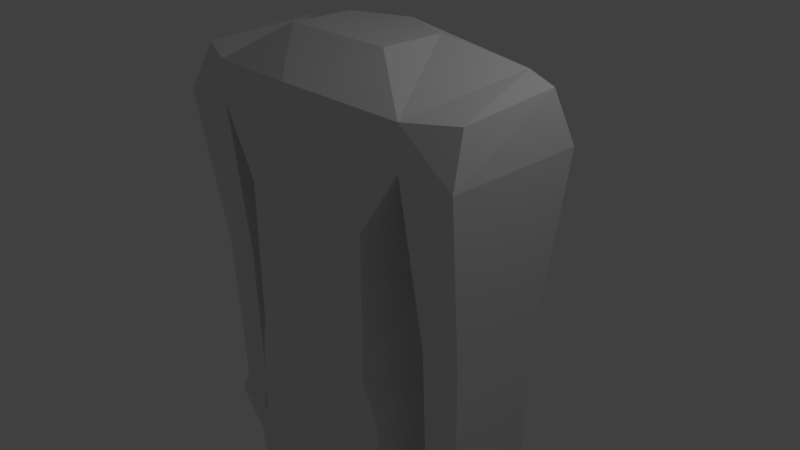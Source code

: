 # Source: Syperhero.blend  (saved by Blender 2.78.0; exported with 4.5.12 LTS)
import bpy
from mathutils import Matrix  # noqa: F401  (used for matrix-valued properties, if any)

bpy.ops.wm.read_factory_settings(use_empty=True)
scene = bpy.context.scene
scene.name = 'Scene'

# ---- collections
col_collection_1 = bpy.data.collections.new('Collection 1'); scene.collection.children.link(col_collection_1)

# ---- materials (node trees are filled in below, after node groups)
mat_material = bpy.data.materials.new('Material')
mat_material.alpha_threshold = 0.0
mat_material.use_transparent_shadow = False
mat_material.roughness = 0.5
mat_material.line_color = (0.0, 0.0, 0.0, 1.0)

# ---- material node trees

# ---- world
world_world = bpy.data.worlds.new('World'); scene.world = world_world
world_world.color = (0.05088, 0.05088, 0.05088)
world_world.use_sun_shadow = False
world_world.sun_shadow_jitter_overblur = 0.0
world_world.cycles.sampling_method = 'MANUAL'

# ---- cameras
cam_camera = bpy.data.cameras.new('Camera')
cam_camera.clip_end = 100.0
cam_camera.lens = 35.0
cam_camera.sensor_width = 32.0
cam_camera.sensor_height = 18.0
cam_camera.ortho_scale = 7.314
cam_camera.dof.focus_distance = 0.0
cam_camera.dof.aperture_fstop = 128.0

# ---- lights
light_lamp = bpy.data.lights.new('Lamp', 'POINT')
light_lamp.transmission_factor = 0.0
light_lamp.cutoff_distance = 30.0
light_lamp.energy = 100.0
light_lamp.shadow_buffer_clip_start = 1.001
light_lamp.shadow_soft_size = 0.1
light_lamp.shadow_maximum_resolution = 0.006
light_lamp.use_absolute_resolution = True

# ---- meshes
me_cube = bpy.data.meshes.new('Cube')
me_cube.from_pydata([(1.0, 1.0, -1.0), (1.0, -1.0, -1.0), (1.306, 1.0, 1.0), (1.0, -1.0, 1.0), (0.0, 0.8549, -1.0), (0.0, -1.0, -1.0), (0.0, 0.9591, 1.0), (0.0, -1.0, 1.0), (1.557, 0.9538, 1.879), (1.557, -0.9538, 1.879), (0.0, 1.098, 1.76), (0.0, -1.202, 1.76), (1.802, 0.7489, 2.678), (1.557, -0.9538, 2.426), (0.0, 1.098, 2.545), (0.0, -1.202, 2.545), (0.7797, 0.4338, 2.925), (0.7797, -0.4338, 2.925), (0.0, 0.7421, 2.925), (0.0, -0.4338, 2.925), (2.322, 0.9538, 1.879), (2.322, -0.9538, 1.879), (2.218, 0.6563, 2.589), (2.197, -0.6962, 2.48), (1.669, 0.6734, -0.3796), (1.669, -0.6734, -0.3796), (2.21, 0.6734, -0.3796), (2.21, -0.6734, -0.3796), (1.698, 0.6014, -2.697), (1.698, -0.6014, -2.697), (2.181, 0.6014, -2.697), (2.181, -0.6014, -2.697), (1.661, 0.6938, -2.971), (1.661, -0.6938, -2.971), (2.218, 0.6938, -2.971), (2.218, -0.6938, -2.971), (1.749, 0.4757, -3.813), (1.749, -0.4757, -3.813), (2.13, 0.4757, -3.813), (2.13, -0.4757, -3.813), (1.77, 0.4235, -4.45), (1.77, -0.4235, -4.45), (2.11, 0.4235, -4.45), (2.11, -0.4235, -4.45), (1.032, 1.269, -1.588), (1.164, -0.9379, -1.573), (0.0, 1.26, -1.599), (0.0, -1.051, -1.573), (1.059, 0.8543, -2.705), (1.222, -0.9379, -2.729), (0.0, 0.8689, -2.538), (0.0, -1.144, -2.328), (0.1423, 0.7758, -2.872), (0.2421, -0.8387, -2.73), (0.0, 0.7053, -2.73), (0.0, -0.9945, -2.73), (0.9298, 0.6572, -5.948), (0.9298, -0.8842, -5.948), (0.3729, 0.5833, -5.948), (0.3729, -0.8163, -5.948), (0.8969, 0.7769, -8.829), (0.8969, -0.449, -8.829), (0.4103, 0.7123, -8.829), (0.4103, -0.3896, -8.829), (0.9634, 0.8191, -9.122), (1.069, -0.7405, -9.122), (0.3442, 0.7369, -9.123), (0.3442, -0.665, -9.123), (0.9636, 0.8191, -9.433), (1.069, -0.7405, -9.433), (0.3445, 0.7369, -9.433), (0.3445, -0.665, -9.433), (0.4057, -1.453, -9.244), (0.8463, -1.429, -9.243), (0.4059, -1.453, -9.433), (0.8464, -1.429, -9.432)], [(50, 52)], [(0, 2, 3, 1), (2, 0, 4, 6), (1, 3, 7, 5), (3, 2, 8, 9), (11, 9, 13, 15), (2, 6, 10, 8), (7, 3, 9, 11), (15, 13, 17, 19), (8, 12, 22, 20), (8, 10, 14, 12), (16, 18, 19, 17), (13, 12, 16, 17), (12, 14, 18, 16), (21, 20, 22, 23), (9, 8, 24, 25), (13, 9, 21, 23), (12, 13, 23, 22), (24, 26, 30, 28), (21, 9, 25, 27), (20, 21, 27, 26), (8, 20, 26, 24), (31, 29, 33, 35), (25, 24, 28, 29), (27, 25, 29, 31), (26, 27, 31, 30), (34, 35, 39, 38), (30, 31, 35, 34), (28, 30, 34, 32), (29, 28, 32, 33), (36, 38, 42, 40), (32, 34, 38, 36), (33, 32, 36, 37), (35, 33, 37, 39), (41, 40, 42, 43), (37, 36, 40, 41), (39, 37, 41, 43), (38, 39, 43, 42), (4, 0, 44, 46), (45, 47, 51, 49), (0, 1, 45, 44), (1, 5, 47, 45), (50, 48, 52, 54), (44, 45, 49, 48), (46, 44, 48, 50), (53, 55, 54, 52), (49, 51, 55, 53), (52, 48, 56, 58), (56, 57, 61, 60), (49, 53, 59, 57), (48, 49, 57, 56), (53, 52, 58, 59), (61, 63, 67, 65), (57, 59, 63, 61), (58, 56, 60, 62), (59, 58, 62, 63), (64, 65, 69, 68), (62, 60, 64, 66), (63, 62, 66, 67), (60, 61, 65, 64), (68, 69, 71, 70), (71, 69, 75, 74), (66, 64, 68, 70), (67, 66, 70, 71), (73, 72, 74, 75), (65, 67, 72, 73), (67, 71, 74, 72), (69, 65, 73, 75)])
_uv = me_cube.uv_layers.new(name='UVMap')
_uv.uv.foreach_set('vector', [0.6992, 0.4522, 0.6777, 0.6261, 0.5238, 0.6317, 0.5132, 0.4522, 0.6777, 0.6261, 0.6992, 0.4522, 0.7975, 0.4537, 0.7932, 0.6486, 0.5132, 0.4522, 0.5238, 0.6317, 0.4322, 0.6474, 0.421, 0.4566, 0.5238, 0.6317, 0.6777, 0.6261, 0.6589, 0.6874, 0.5627, 0.6907, 0.4459, 0.7243, 0.5627, 0.6907, 0.5732, 0.7218, 0.4797, 0.7979, 0.6777, 0.6261, 0.7932, 0.6486, 0.7752, 0.7239, 0.6589, 0.6874, 0.4322, 0.6474, 0.5238, 0.6317, 0.5627, 0.6907, 0.4459, 0.7243, 0.4797, 0.7979, 0.5732, 0.7218, 0.5866, 0.7773, 0.5703, 0.8463, 0.7981, 0.3953, 0.739, 0.4518, 0.7191, 0.4172, 0.7414, 0.376, 0.6589, 0.6874, 0.7752, 0.7239, 0.7393, 0.7936, 0.6367, 0.7225, 0.6412, 0.7738, 0.6946, 0.8257, 0.5703, 0.8463, 0.5866, 0.7773, 0.5732, 0.7218, 0.6367, 0.7225, 0.6412, 0.7738, 0.5866, 0.7773, 0.6367, 0.7225, 0.7393, 0.7936, 0.6946, 0.8257, 0.6412, 0.7738, 0.6328, 0.3703, 0.7414, 0.376, 0.7191, 0.4172, 0.6462, 0.408, 0.575, 0.396, 0.421, 0.3775, 0.4647, 0.1965, 0.5783, 0.2072, 0.6044, 0.4404, 0.575, 0.396, 0.6328, 0.3703, 0.6462, 0.408, 0.739, 0.4518, 0.6044, 0.4404, 0.6462, 0.408, 0.7191, 0.4172, 0.7888, 0.2004, 0.7412, 0.2026, 0.7298, 0.003363, 0.7707, 0.0002024, 0.6328, 0.3703, 0.575, 0.396, 0.5783, 0.2072, 0.6241, 0.2072, 0.7414, 0.376, 0.6328, 0.3703, 0.6241, 0.2072, 0.7412, 0.2026, 0.7981, 0.3953, 0.7414, 0.376, 0.7412, 0.2026, 0.7888, 0.2004, 0.008622, 0.7774, 0.0002024, 0.7293, 0.03049, 0.7217, 0.03305, 0.7719, 0.5783, 0.2072, 0.4647, 0.1965, 0.4834, 0.0002026, 0.5855, 0.006745, 0.6241, 0.2072, 0.5783, 0.2072, 0.5855, 0.006745, 0.6263, 0.00744, 0.7412, 0.2026, 0.6241, 0.2072, 0.6263, 0.00744, 0.7298, 0.003363, 0.04732, 0.8724, 0.03305, 0.7719, 0.1004, 0.7767, 0.1095, 0.85, 0.02554, 0.8743, 0.008622, 0.7774, 0.03305, 0.7719, 0.04732, 0.8724, 0.0307, 0.9145, 0.02554, 0.8743, 0.04732, 0.8724, 0.05506, 0.9145, 0.3077, 0.7377, 0.3202, 0.8371, 0.2984, 0.8476, 0.284, 0.733, 0.1267, 0.8795, 0.1095, 0.85, 0.1441, 0.8271, 0.173, 0.8407, 0.05506, 0.9145, 0.04732, 0.8724, 0.1095, 0.85, 0.1267, 0.8795, 0.284, 0.733, 0.2984, 0.8476, 0.2262, 0.8384, 0.2163, 0.7598, 0.03305, 0.7719, 0.03049, 0.7217, 0.1112, 0.7417, 0.1004, 0.7767, 0.1642, 0.7707, 0.173, 0.8407, 0.1441, 0.8271, 0.1442, 0.7861, 0.2163, 0.7598, 0.2262, 0.8384, 0.173, 0.8407, 0.1642, 0.7707, 0.1004, 0.7767, 0.1112, 0.7417, 0.1642, 0.7707, 0.1442, 0.7861, 0.1095, 0.85, 0.1004, 0.7767, 0.1442, 0.7861, 0.1441, 0.8271, 0.3863, 0.7037, 0.2913, 0.7213, 0.2893, 0.6677, 0.3683, 0.6369, 0.1315, 0.6712, 0.02704, 0.6143, 0.07508, 0.5326, 0.1648, 0.5973, 0.2913, 0.7213, 0.1052, 0.7213, 0.1315, 0.6712, 0.2893, 0.6677, 0.1052, 0.7213, 0.0002024, 0.6747, 0.02704, 0.6143, 0.1315, 0.6712, 0.3094, 0.5414, 0.251, 0.6117, 0.269, 0.5483, 0.2765, 0.5307, 0.2893, 0.6677, 0.1315, 0.6712, 0.1648, 0.5973, 0.251, 0.6117, 0.3683, 0.6369, 0.2893, 0.6677, 0.251, 0.6117, 0.3094, 0.5414, 0.1413, 0.5298, 0.1226, 0.5047, 0.2765, 0.5307, 0.269, 0.5483, 0.1648, 0.5973, 0.07508, 0.5326, 0.1226, 0.5047, 0.1413, 0.5298, 0.4206, 0.4741, 0.3506, 0.4979, 0.3225, 0.2368, 0.3676, 0.2309, 0.3225, 0.2368, 0.1991, 0.2484, 0.2029, 0.0176, 0.2991, 0.00443, 0.2086, 0.5043, 0.1294, 0.4997, 0.155, 0.246, 0.1991, 0.2484, 0.3506, 0.4979, 0.2086, 0.5043, 0.1991, 0.2484, 0.3225, 0.2368, 0.1294, 0.4997, 0.0002024, 0.4736, 0.04571, 0.2293, 0.155, 0.246, 0.4293, 0.9483, 0.421, 0.9087, 0.4533, 0.8992, 0.4649, 0.9582, 0.1991, 0.2484, 0.155, 0.246, 0.1634, 0.01588, 0.2029, 0.0176, 0.3676, 0.2309, 0.3225, 0.2368, 0.2991, 0.00443, 0.3377, 0.0002024, 0.155, 0.246, 0.04571, 0.2293, 0.07652, 0.0002026, 0.1634, 0.01588, 0.7114, 0.976, 0.5877, 0.9731, 0.5911, 0.9489, 0.712, 0.9514, 0.7583, 0.9027, 0.7608, 0.9425, 0.7372, 0.9498, 0.734, 0.8992, 0.6214, 0.8467, 0.7096, 0.8515, 0.7103, 0.8757, 0.5981, 0.8696, 0.7081, 0.9998, 0.6111, 0.9998, 0.5877, 0.9731, 0.7114, 0.976, 0.712, 0.9514, 0.5911, 0.9489, 0.598, 0.8942, 0.7088, 0.9008, 0.598, 0.8942, 0.5911, 0.9489, 0.5363, 0.934, 0.5349, 0.8976, 0.734, 0.8992, 0.7372, 0.9498, 0.712, 0.9514, 0.7088, 0.9008, 0.5981, 0.8696, 0.7103, 0.8757, 0.7088, 0.9008, 0.598, 0.8942, 0.5207, 0.9346, 0.5193, 0.8982, 0.5349, 0.8976, 0.5363, 0.934, 0.4649, 0.9582, 0.4533, 0.8992, 0.5193, 0.8982, 0.5207, 0.9346, 0.5981, 0.8696, 0.598, 0.8942, 0.5349, 0.8976, 0.5342, 0.8822, 0.5911, 0.9489, 0.5877, 0.9731, 0.5323, 0.9495, 0.5363, 0.934])
me_cube.materials.append(mat_material)
me_cube.use_remesh_preserve_volume = False
me_cube.use_remesh_preserve_attributes = False
me_cube.use_mirror_vertex_groups = False
me_cube.update()

# ---- objects
ob_cube = bpy.data.objects.new('Cube', me_cube)
ob_lamp = bpy.data.objects.new('Lamp', light_lamp)
ob_camera = bpy.data.objects.new('Camera', cam_camera)

# ---- transforms, parenting, visibility, modifiers, constraints
ob_cube.location = (0.0, 0.0, 0.0)
ob_cube.lock_rotations_4d = False
ob_cube.empty_display_type = 'ARROWS'
ob_cube.lineart.crease_threshold = 0.0
_m = ob_cube.modifiers.new('Mirror', 'MIRROR')
_m.use_clip = True
ob_lamp.location = (4.076, 1.005, 5.904)
ob_lamp.rotation_euler = (0.6503, 0.05522, 1.866)
ob_lamp.lock_rotations_4d = False
ob_lamp.empty_display_type = 'ARROWS'
ob_lamp.color = (0.0, 0.0, 0.0, 0.0)
ob_lamp.lineart.crease_threshold = 0.0
ob_camera.location = (7.481, -6.508, 5.344)
ob_camera.rotation_euler = (1.109, 0.0, 0.8149)
ob_camera.lock_rotations_4d = False
ob_camera.empty_display_type = 'ARROWS'
ob_camera.color = (0.0, 0.0, 0.0, 0.0)
ob_camera.display_type = 'WIRE'
ob_camera.lineart.crease_threshold = 0.0

# ---- collection membership
col_collection_1.objects.link(ob_cube)
col_collection_1.objects.link(ob_lamp)
col_collection_1.objects.link(ob_camera)

# ---- scene / render settings (as saved in the file)
scene.camera = ob_camera
scene.frame_start = 1; scene.frame_end = 250; scene.frame_set(1)
scene.render.engine = 'BLENDER_EEVEE_NEXT'
scene.render.resolution_percentage = 50
scene.render.dither_intensity = 0.0
scene.cycles.use_denoising = False
scene.cycles.samples = 128
scene.cycles.sampling_pattern = 'TABULATED_SOBOL'
scene.cycles.light_sampling_threshold = 0.0
scene.cycles.use_adaptive_sampling = False
scene.cycles.use_light_tree = False
scene.cycles.blur_glossy = 0.0
scene.cycles.sample_clamp_indirect = 0.0
scene.view_settings.view_transform = 'Standard'
bpy.context.view_layer.update()
